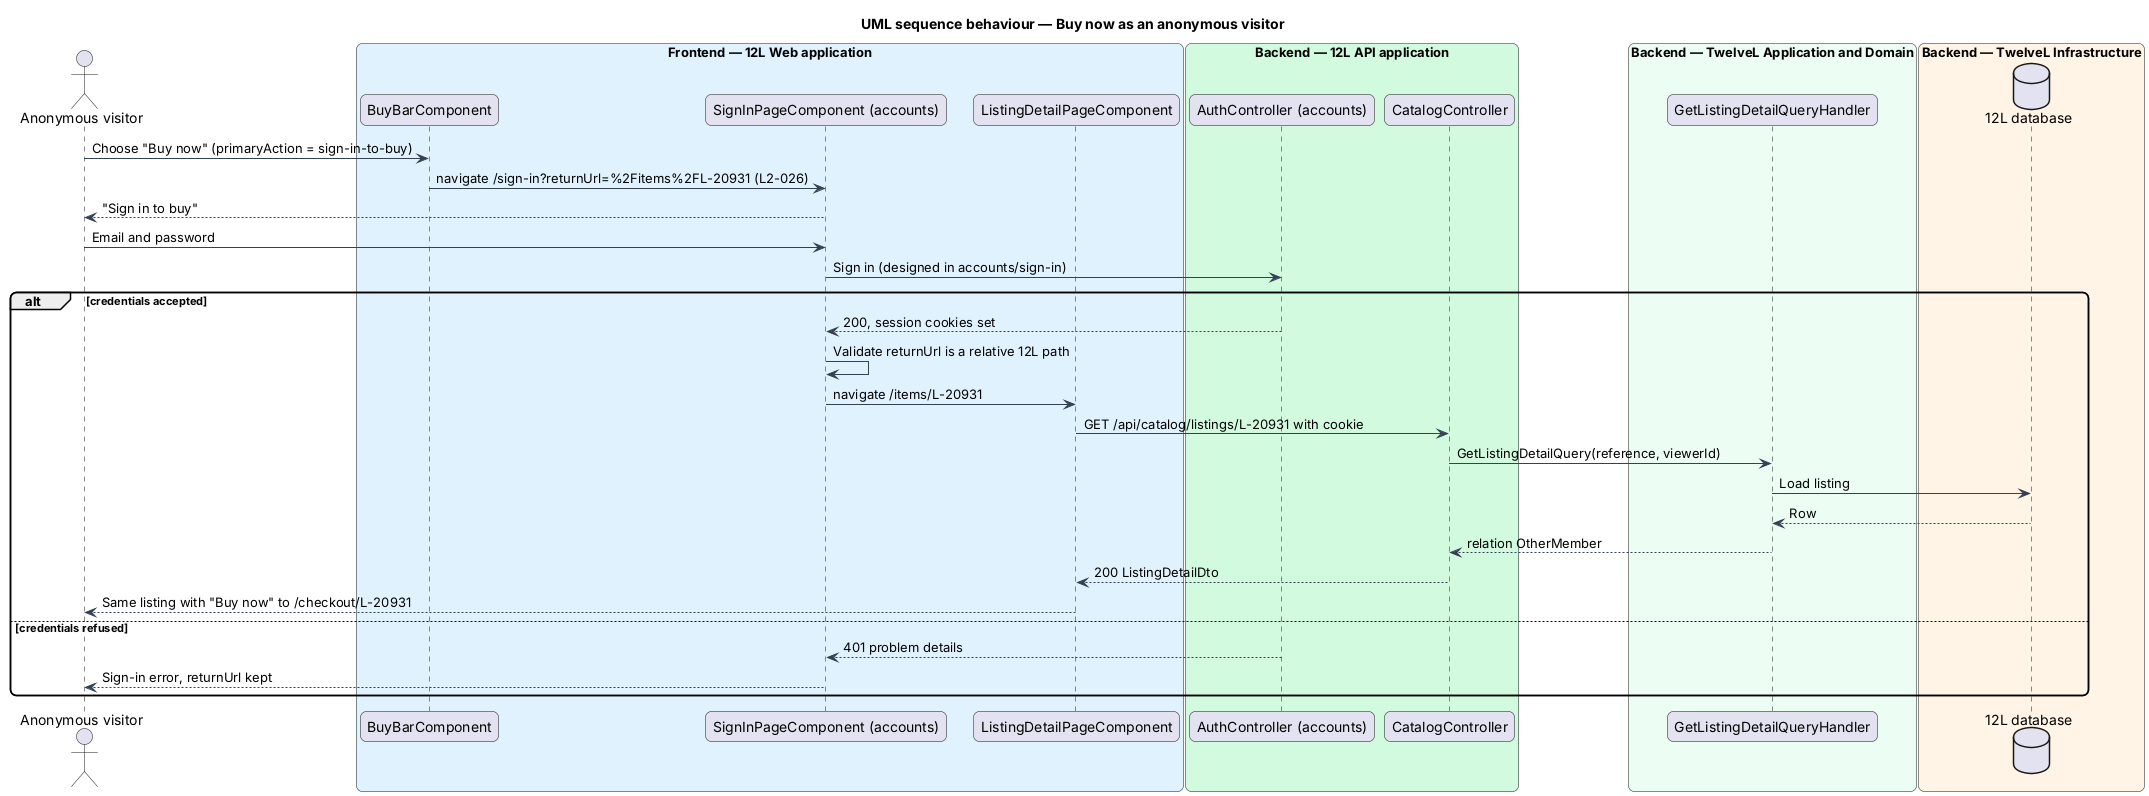

The diagram above was rendered by PlantUML. Its source (embedded in the PNG):
@startuml
title UML sequence behaviour — Buy now as an anonymous visitor
skinparam backgroundColor #FFFFFF
skinparam shadowing false
skinparam roundcorner 12
skinparam defaultFontName Arial
skinparam ArrowColor #344054
actor "Anonymous visitor" as actor
box "Frontend — 12L Web application" #E0F2FE
  participant "BuyBarComponent" as bar
  participant "SignInPageComponent (accounts)" as signin
  participant "ListingDetailPageComponent" as page
end box
box "Backend — 12L API application" #D1FADF
  participant "AuthController (accounts)" as auth
  participant "CatalogController" as controller
end box
box "Backend — TwelveL Application and Domain" #ECFDF3
  participant "GetListingDetailQueryHandler" as handler
end box
box "Backend — TwelveL Infrastructure" #FFF4E5
  database "12L database" as db
end box
actor -> bar : Choose "Buy now" (primaryAction = sign-in-to-buy)
bar -> signin : navigate /sign-in?returnUrl=%2Fitems%2FL-20931 (L2-026)
signin --> actor : "Sign in to buy"
actor -> signin : Email and password
signin -> auth : Sign in (designed in accounts/sign-in)
alt credentials accepted
  auth --> signin : 200, session cookies set
  signin -> signin : Validate returnUrl is a relative 12L path
  signin -> page : navigate /items/L-20931
  page -> controller : GET /api/catalog/listings/L-20931 with cookie
  controller -> handler : GetListingDetailQuery(reference, viewerId)
  handler -> db : Load listing
  db --> handler : Row
  handler --> controller : relation OtherMember
  controller --> page : 200 ListingDetailDto
  page --> actor : Same listing with "Buy now" to /checkout/L-20931
else credentials refused
  auth --> signin : 401 problem details
  signin --> actor : Sign-in error, returnUrl kept
end
@enduml